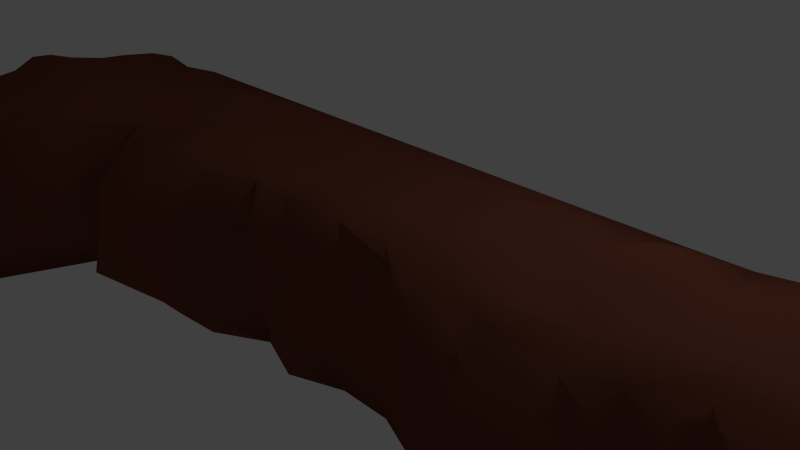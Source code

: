 # Source: CAVE.blend  (saved by Blender 2.73.0; exported with 4.5.12 LTS)
import bpy
from mathutils import Matrix  # noqa: F401  (used for matrix-valued properties, if any)

bpy.ops.wm.read_factory_settings(use_empty=True)
scene = bpy.context.scene
scene.name = 'Scene'

# ---- collections
col_collection_1 = bpy.data.collections.new('Collection 1'); scene.collection.children.link(col_collection_1)

# ---- materials (node trees are filled in below, after node groups)
mat_material = bpy.data.materials.new('Material')
mat_material.alpha_threshold = 0.0
mat_material.use_transparent_shadow = False
mat_material.diffuse_color = (0.1845, 0.05669, 0.03439, 1.0)
mat_material.roughness = 0.5
mat_material.line_color = (0.0, 0.0, 0.0, 1.0)

# ---- material node trees

# ---- world
world_world = bpy.data.worlds.new('World'); scene.world = world_world
world_world.color = (0.05088, 0.05088, 0.05088)
world_world.use_sun_shadow = False
world_world.sun_shadow_jitter_overblur = 0.0
world_world.cycles.sampling_method = 'MANUAL'
world_world.cycles.sample_map_resolution = 256

# ---- cameras
cam_camera = bpy.data.cameras.new('Camera')
cam_camera.clip_end = 100.0
cam_camera.lens = 35.0
cam_camera.sensor_width = 32.0
cam_camera.sensor_height = 18.0
cam_camera.ortho_scale = 7.314
cam_camera.dof.focus_distance = 0.0
cam_camera.dof.aperture_fstop = 128.0

# ---- lights
light_lamp = bpy.data.lights.new('Lamp', 'POINT')
light_lamp.transmission_factor = 0.0
light_lamp.cutoff_distance = 30.0
light_lamp.energy = 100.0
light_lamp.shadow_buffer_clip_start = 1.001
light_lamp.shadow_soft_size = 0.1
light_lamp.shadow_maximum_resolution = 0.006
light_lamp.use_absolute_resolution = True
light_lamp.cycles.use_multiple_importance_sampling = False

# ---- meshes
me_cube = bpy.data.meshes.new('Cube')
me_cube.from_pydata([(1.0, 0.8865, -1.174), (1.0, -1.105, -1.174), (-1.0, -2.69, -1.174), (-1.0, 1.076, -1.174), (0.9753, 0.8441, 0.6627), (1.0, -0.6715, 1.147), (-0.9666, -3.01, 1.091), (-0.9524, 0.9348, 1.091), (0.8959, 1.05, -1.174), (0.7959, 1.076, -1.174), (0.6959, 1.076, -1.174), (0.5959, 1.076, -1.174), (0.4959, 1.076, -1.174), (0.3959, 1.076, -1.174), (0.2959, 1.076, -1.174), (0.1959, 1.076, -1.174), (0.09587, 1.076, -1.174), (-0.00413, 1.076, -1.174), (-0.1041, 1.076, -1.174), (-0.2041, 1.076, -1.174), (-0.3041, 1.076, -1.174), (-0.4041, 1.076, -1.174), (-0.5041, 1.076, -1.174), (-0.6041, 1.076, -1.174), (-0.7041, 1.076, -1.174), (-0.8041, 1.076, -1.174), (-0.9041, 1.076, -1.174), (0.8959, -1.192, -1.174), (0.7959, -1.392, -1.174), (0.6959, -1.302, -1.174), (0.5959, -1.176, -1.174), (0.4959, -1.434, -1.174), (0.3959, -1.608, -1.174), (0.2959, -1.434, -1.174), (0.1959, -1.145, -1.174), (0.09587, -1.15, -1.174), (-0.00413, -1.435, -1.174), (-0.1041, -1.181, -1.174), (-0.2041, -1.593, -1.174), (-0.3041, -1.599, -1.174), (-0.4041, -1.692, -1.174), (-0.5041, -1.117, -1.174), (-0.6041, -1.723, -1.174), (-0.7041, -3.611, -1.174), (-0.8041, -3.713, -1.174), (-0.9041, -3.46, -1.174), (0.8944, 1.049, 1.039), (0.7959, 1.076, 1.098), (0.6959, 1.076, 1.197), (0.5959, 1.076, 1.098), (0.4959, 1.076, 1.091), (0.3959, 1.076, 1.091), (0.2959, 1.076, 1.091), (0.1959, 1.076, 1.091), (0.09587, 1.076, 1.091), (-0.00413, 1.076, 1.091), (-0.1041, 1.076, 1.091), (-0.2041, 1.076, 1.091), (-0.3041, 1.076, 1.091), (-0.4041, 1.076, 1.091), (-0.5041, 1.076, 1.091), (-0.6041, 1.076, 1.091), (-0.7041, 1.076, 1.091), (-0.8041, 0.9924, 1.05), (-0.8944, 1.076, 1.091), (0.8959, -0.994, 1.223), (0.7959, -0.9078, 1.091), (0.6959, -1.058, 1.217), (0.5959, -1.093, 0.8282), (0.4959, -1.112, 0.7025), (0.397, -1.243, 0.8291), (0.2959, -1.112, 1.035), (0.1959, -1.093, 1.091), (0.09587, -1.105, 1.092), (-0.00413, -1.279, 1.154), (-0.1041, -1.161, 1.161), (-0.18, -1.581, 1.22), (-0.3041, -1.486, 1.214), (-0.4041, -1.581, 1.099), (-0.5041, -1.132, 1.091), (-0.6041, -1.813, 1.139), (-0.7041, -3.324, 1.091), (-0.8041, -3.068, 1.091), (-0.8973, -2.906, 1.091), (1.0, 0.9812, -0.5), (0.9947, 1.059, -0.02096), (0.9821, 0.9327, 0.2628), (1.0, -1.146, -0.5), (1.0, -1.13, 0.0), (1.0, -0.864, 0.5038), (-1.014, -2.837, -0.5), (-1.028, -3.196, 0.0), (-0.9979, -3.074, 0.5), (-1.0, 1.076, -0.5), (-1.0, 1.076, 0.0), (-0.9762, 1.076, 0.5), (0.8959, 1.072, -0.5), (0.8959, 1.076, -0.001831), (0.8937, 1.063, 0.4679), (0.7959, 1.084, -0.5), (0.7959, 1.121, 0.0), (0.7959, 1.084, 0.5), (0.6959, 1.212, -0.5), (0.6959, 1.348, 0.0), (0.6959, 1.212, 0.5202), (0.5959, 1.084, -0.5), (0.5959, 1.121, 0.0), (0.5959, 1.123, 0.5), (0.4959, 1.076, -0.5), (0.4959, 1.076, 0.0), (0.4959, 1.114, 0.5), (0.3959, 1.076, -0.5), (0.3959, 1.076, 0.0), (0.3959, 1.076, 0.5), (0.2959, 1.086, -0.5), (0.2959, 1.128, 0.0), (0.2959, 1.086, 0.5), (0.1959, 1.361, -0.5), (0.1959, 1.518, 0.0), (0.1959, 1.232, 0.5), (0.09587, 1.286, -0.5), (0.09587, 1.329, 0.0), (0.09587, 1.086, 0.5), (-0.00413, 1.076, -0.5), (-0.00413, 1.076, 0.0), (-0.00413, 1.076, 0.5), (-0.1041, 1.076, -0.5), (-0.1041, 1.076, 0.0), (-0.1041, 1.076, 0.5), (-0.2041, 1.085, -0.5), (-0.2041, 1.124, 0.0), (-0.2041, 1.085, 0.5), (-0.3041, 1.221, -0.5), (-0.3041, 1.365, 0.0), (-0.3041, 1.221, 0.5), (-0.4041, 1.221, -0.5), (-0.4041, 1.124, 0.0), (-0.4041, 1.085, 0.5), (-0.5041, 1.212, -0.5), (-0.5041, 1.076, 0.0), (-0.5041, 1.076, 0.5), (-0.6041, 1.261, -0.5), (-0.6041, 1.076, 0.0), (-0.6041, 1.076, 0.5), (-0.7041, 1.252, -0.5), (-0.7041, 1.249, 0.0), (-0.7041, 1.076, 0.5), (-0.8041, 1.219, -0.5), (-0.8041, 1.076, 0.0), (-0.8041, 1.076, 0.5), (-0.9041, 1.076, -0.5), (-0.9041, 1.231, 0.0), (-0.9019, 1.261, 0.5), (0.8959, -1.202, 0.5), (0.8959, -1.339, 0.0), (0.8959, -1.328, -0.5), (0.7959, -1.191, 0.5), (0.7959, -1.459, 0.0), (0.7959, -1.526, -0.5), (0.6959, -1.232, 0.466), (0.6959, -1.379, -0.003559), (0.6959, -1.396, -0.5), (0.5959, -1.245, 0.2994), (0.5959, -1.439, -0.08793), (0.5959, -1.372, -0.5096), (0.4959, -1.312, 0.2053), (0.4959, -1.533, -0.1368), (0.4959, -1.583, -0.5232), (0.3959, -1.44, 0.3139), (0.3959, -1.713, -0.06357), (0.3959, -1.81, -0.5011), (0.2959, -1.378, 0.4698), (0.2959, -1.636, -0.000412), (0.2959, -1.648, -0.5), (0.1959, -1.111, 0.5), (0.1959, -1.19, 0.0), (0.1959, -1.201, -0.5), (0.09587, -1.155, 0.5), (0.09587, -1.105, 0.0), (0.09587, -1.104, -0.5), (-0.00413, -1.466, 0.5031), (-0.00413, -1.279, 0.0), (-0.00413, -1.264, -0.5), (-0.1041, -1.32, 0.5), (-0.1041, -1.272, 0.0), (-0.1041, -1.271, -0.5), (-0.1841, -2.084, 0.6903), (-0.1841, -2.084, -0.001127), (-0.1841, -2.084, -0.6011), (-0.3041, -2.084, 0.7512), (-0.3041, -2.093, -0.001127), (-0.3041, -2.132, -0.6011), (-0.4241, -2.084, 0.6903), (-0.4241, -2.228, -0.001127), (-0.4241, -2.373, -0.6011), (-0.5037, -1.31, 0.4547), (-0.5064, -1.28, -0.04533), (-0.5064, -1.284, -0.5453), (-0.6041, -1.878, 0.5135), (-0.6041, -1.816, 0.0), (-0.6041, -1.721, -0.5), (-0.7041, -3.492, 0.5), (-0.7041, -3.601, 0.0), (-0.7041, -3.641, -0.5), (-0.8041, -3.241, 0.5), (-0.8041, -3.613, 0.0), (-0.8041, -3.821, -0.5), (-0.9037, -3.098, 0.5), (-0.9099, -3.341, 0.0), (-0.9055, -3.603, -0.5), (1.0, 0.4053, -1.174), (1.0, -5.96e-08, -1.174), (1.0, -0.5069, -1.174), (-1.0, -1.876, -1.174), (-1.002, -1.427, -1.174), (-1.0, 0.4415, -1.174), (0.9794, 0.3743, 0.9152), (0.9986, 0.008199, 1.139), (1.0, -0.2271, 1.329), (-0.9833, -2.311, 1.111), (-1.002, -1.358, 1.194), (-0.9762, 0.4431, 1.117), (0.8901, 0.4917, 1.266), (0.8959, -5.364e-07, 1.213), (0.8959, -0.4713, 1.364), (0.7959, 0.5, 1.127), (0.7959, -5.364e-07, 1.29), (0.7959, -0.3901, 1.284), (0.6959, 0.5, 1.303), (0.6959, -5.364e-07, 1.195), (0.6959, -0.493, 1.241), (0.5959, 0.5, 1.118), (0.5959, -5.364e-07, 1.238), (0.5959, -0.5, 1.127), (0.4959, 0.5, 1.345), (0.4959, -4.768e-07, 1.228), (0.4959, -0.5049, 0.7923), (0.3959, 0.5, 1.09), (0.3959, -4.172e-07, 1.039), (0.397, -0.6256, 0.8759), (0.2959, 0.5, 1.208), (0.2959, -4.172e-07, 1.322), (0.2959, -0.5, 1.176), (0.1959, 0.5, 1.099), (0.1959, -3.576e-07, 1.13), (0.1959, -0.5, 1.099), (0.09587, 0.5, 1.091), (0.09587, -2.98e-07, 1.082), (0.09587, -0.5, 1.089), (-0.00413, 0.5, 1.091), (-0.00413, -2.98e-07, 1.135), (-0.00413, -0.5774, 1.23), (-0.1041, 0.5, 1.091), (-0.1041, -2.384e-07, 1.095), (-0.1041, -0.5, 1.135), (-0.2041, 0.5, 1.091), (-0.2041, -1.788e-07, 1.099), (-0.2041, -0.6714, 1.288), (-0.3041, 0.5, 1.091), (-0.3041, -1.192e-07, 1.214), (-0.3041, -0.5566, 1.336), (-0.4041, 0.5, 1.239), (-0.4041, -5.96e-08, 1.15), (-0.4041, -0.6634, 1.142), (-0.5041, 0.5, 1.242), (-0.5041, 0.0, 1.393), (-0.5041, -0.5, 1.242), (-0.6041, 0.5, 1.11), (-0.6041, -0.231, 1.276), (-0.6041, -1.133, 1.429), (-0.7041, 0.4415, 1.23), (-0.7041, -1.363, 1.677), (-0.7041, -2.773, 1.235), (-0.8041, 0.4415, 1.113), (-0.8041, -1.342, 1.724), (-0.8041, -2.395, 1.129), (-0.9019, 0.4415, 1.164), (-0.9041, -1.35, 1.548), (-0.9025, -2.111, 1.17), (0.8959, -0.5743, -1.174), (0.8959, -0.06117, -1.174), (0.8959, 0.4946, -1.174), (0.7959, -0.7371, -1.174), (0.7959, -0.1192, -1.174), (0.7959, 0.4841, -1.174), (0.6959, -0.6567, -1.174), (0.6959, -0.06413, -1.174), (0.6959, 0.4983, -1.174), (0.5959, -0.5408, -1.174), (0.5959, 0.0, -1.174), (0.5959, 0.5, -1.174), (0.4959, -0.7527, -1.174), (0.4959, -0.1017, -1.174), (0.4959, 0.4978, -1.174), (0.3959, -0.8966, -1.174), (0.3959, -0.1902, -1.174), (0.3959, 0.4759, -1.174), (0.2959, -0.7527, -1.174), (0.2959, -0.1017, -1.174), (0.2959, 0.4978, -1.174), (0.1959, -0.5243, -1.174), (0.1959, 0.0, -1.174), (0.1959, 0.5, -1.174), (0.09587, -0.5109, -1.174), (0.09587, 0.0, -1.174), (0.09587, 0.5, -1.174), (-0.00413, -0.6713, -1.174), (-0.00413, 0.0, -1.174), (-0.00413, 0.5, -1.174), (-0.1041, -0.5109, -1.174), (-0.1041, 0.0, -1.174), (-0.1041, 0.5, -1.174), (-0.2041, -0.7071, -1.174), (-0.2041, 0.0, -1.174), (-0.2041, 0.5, -1.174), (-0.3041, -0.672, -1.174), (-0.3041, 0.0, -1.174), (-0.3041, 0.5, -1.174), (-0.4041, -0.6083, -1.174), (-0.4041, 0.0, -1.174), (-0.4041, 0.5, -1.174), (-0.5041, -0.5, -1.174), (-0.5041, 0.0, -1.174), (-0.5041, 0.5, -1.174), (-0.6041, -0.7251, -1.174), (-0.6041, 5.96e-08, -1.174), (-0.6041, 0.5, -1.174), (-0.7041, -1.903, -1.174), (-0.7041, -0.05091, -1.174), (-0.7041, 0.5, -1.174), (-0.8041, -1.754, -1.174), (-0.8041, 1.788e-07, -1.174), (-0.8041, 0.5, -1.174), (-0.9041, -1.903, -1.174), (-0.9041, -0.2882, -1.174), (-0.9041, 0.5, -1.174), (-1.021, -2.161, -0.5), (-1.045, -1.42, -0.5), (-1.0, 0.4426, -0.5), (-1.025, -2.379, 0.0), (-1.066, -1.39, 0.0002374), (-1.0, 0.4475, 0.0), (-1.007, -2.305, 0.5), (-1.042, -1.42, 0.5386), (-0.9901, 0.4439, 0.501), (0.9981, 0.7259, -0.9647), (0.9981, -0.9347, -0.9647), (-0.9647, -2.011, -0.9647), (-0.9623, 0.9101, -0.9647), (0.974, 0.6851, 0.5308), (0.9981, -0.4774, 1.043), (-0.9369, -2.174, 0.8338), (-0.9247, 0.9101, 0.9672), (0.896, 0.8858, -0.9647), (0.798, 0.8161, -0.9647), (0.7, 0.8599, -0.9647), (0.6019, 0.8161, -0.9647), (0.5039, 0.9101, -0.9647), (0.4059, 0.9101, -0.9647), (0.3079, 0.9101, -0.9647), (0.2099, 0.9107, -0.9647), (0.1118, 0.9101, -0.9647), (0.01381, 0.9101, -0.9647), (-0.08421, 0.9101, -0.9647), (-0.1822, 0.9101, -0.9647), (-0.2802, 0.7391, -0.9647), (-0.3783, 0.9101, -0.9647), (-0.4763, 0.9101, -0.9647), (-0.5743, 0.9101, -0.9647), (-0.6723, 0.9101, -0.9647), (-0.7704, 0.9101, -0.9647), (-0.8684, 0.9101, -0.9647), (0.896, -1.035, -0.9647), (0.798, -1.254, -0.9647), (0.7, -1.165, -0.9647), (0.6019, -1.025, -0.9647), (0.5039, -1.283, -0.9647), (0.4059, -1.503, -0.9647), (0.3079, -1.35, -0.9647), (0.2099, -1.02, -0.9647), (0.1118, -0.8544, -0.9647), (0.01381, -1.155, -0.9647), (-0.08421, -0.8766, -0.9647), (-0.1822, -1.256, -0.9647), (-0.2802, -1.389, -0.9647), (-0.3783, -1.458, -0.9647), (-0.4763, -0.8631, -0.9647), (-0.5866, -1.052, -0.9647), (-0.7021, -2.551, -0.9647), (-0.7704, -3.134, -0.9647), (-0.8684, -3.051, -0.9647), (0.8939, 0.8825, 0.9004), (0.798, 0.9101, 0.9137), (0.7, 0.9109, 1.036), (0.6019, 0.9101, 0.8847), (0.5039, 0.9101, 0.8643), (0.4059, 0.9101, 0.8643), (0.3079, 0.9101, 0.9695), (0.2099, 0.9107, 0.8908), (0.1118, 0.8252, 0.8014), (0.01381, 0.9101, 0.8908), (-0.08421, 0.9101, 0.8908), (-0.1822, 0.9101, 0.8908), (-0.2802, 0.9103, 0.8908), (-0.3783, 0.7389, 0.9647), (-0.4763, 0.9101, 0.8361), (-0.5743, 0.9101, 0.8323), (-0.6723, 0.9101, 0.8351), (-0.7704, 0.9101, 0.8323), (-0.8683, 0.9101, 0.8335), (0.896, -0.8355, 0.9647), (0.798, -0.7504, 0.9647), (0.7, -0.9034, 0.9197), (0.6019, -0.9117, 0.7246), (0.5039, -0.9472, 0.5892), (0.4059, -1.169, 0.3934), (0.3079, -0.9649, 0.8954), (0.2099, -0.9101, 0.8908), (0.1118, -0.8374, 0.8879), (0.01381, -1.029, 0.9609), (-0.08421, -0.965, 0.881), (-0.1822, -1.41, 0.8263), (-0.2802, -1.539, 0.913), (-0.3783, -1.372, 0.9812), (-0.4763, -1.023, 0.9277), (-0.5743, -0.9988, 0.9768), (-0.7037, -2.897, 0.9675), (-0.7704, -2.502, 0.8601), (-0.8683, -2.204, 0.8436), (0.9981, 0.8227, -0.4824), (0.9921, 0.893, -0.02496), (0.9804, 0.7766, 0.246), (0.9981, -0.964, -0.4824), (0.9981, -0.948, 0.0), (0.9981, -0.6862, 0.4923), (-0.9853, -2.215, -0.4824), (-1.002, -2.27, 0.0), (-0.9695, -2.23, 0.4824), (-0.9623, 0.9101, -0.4824), (-0.9623, 0.9101, 0.0), (-0.9452, 0.9101, 0.4824), (0.896, 0.9076, -0.4824), (0.896, 0.9101, -0.002727), (0.8935, 0.8983, 0.4474), (0.798, 0.9176, -0.4824), (0.798, 0.9493, 0.0), (0.798, 0.9176, 0.4824), (0.7, 1.006, -0.4824), (0.7, 1.175, 0.0), (0.7, 1.05, 0.5142), (0.6019, 0.9265, -0.4824), (0.6019, 0.9686, 0.0), (0.6019, 0.9265, 0.4831), (0.5039, 0.9101, -0.4824), (0.5039, 0.9101, 0.0), (0.5039, 0.9101, 0.4824), (0.4059, 0.9101, -0.4824), (0.4059, 0.9101, 0.0), (0.4059, 0.9101, 0.4824), (0.3079, 0.9114, -0.4824), (0.3079, 0.9332, 0.0), (0.3079, 0.9114, 0.4824), (0.2099, 1.066, -0.4824), (0.2099, 1.128, 0.0), (0.2099, 1.066, 0.4824), (0.1118, 0.9451, -0.4824), (0.1118, 0.9288, 0.0), (0.1118, 0.9451, 0.4824), (0.01381, 0.9101, -0.4824), (0.01381, 0.9101, 0.0), (0.01381, 0.9101, 0.4824), (-0.08421, 0.9101, -0.4824), (-0.08421, 0.9101, 0.0), (-0.08421, 0.9101, 0.4824), (-0.1822, 0.9101, -0.4824), (-0.1822, 0.9172, 0.0), (-0.1822, 0.9101, 0.4824), (-0.2802, 0.8743, -0.4824), (-0.2802, 0.9988, 0.0), (-0.2802, 0.8743, 0.4824), (-0.3783, 0.96, -0.4824), (-0.3783, 0.8594, 0.0), (-0.3783, 0.7887, 0.4824), (-0.4763, 0.9101, -0.4824), (-0.4763, 0.9101, 0.0), (-0.4763, 0.9101, 0.4824), (-0.5743, 0.9101, -0.4824), (-0.5743, 0.9101, 0.0), (-0.5743, 0.9101, 0.4824), (-0.6723, 0.9101, -0.4824), (-0.6723, 0.9101, 0.0), (-0.6723, 0.9101, 0.4824), (-0.7704, 0.9101, -0.4824), (-0.7704, 0.9101, 0.0), (-0.7704, 0.9101, 0.4824), (-0.8684, 0.9101, -0.4824), (-0.8684, 0.9101, 0.0), (-0.8684, 0.9101, 0.4824), (0.896, -1.022, 0.4824), (0.896, -1.15, 0.0), (0.896, -1.136, -0.4824), (0.798, -1.011, 0.4824), (0.798, -1.268, 0.0), (0.798, -1.332, -0.4824), (0.7, -1.049, 0.4564), (0.7, -1.191, -0.001795), (0.7, -1.214, -0.4824), (0.6019, -1.069, 0.2944), (0.6019, -1.257, -0.08833), (0.6019, -1.191, -0.4927), (0.5039, -1.122, 0.1845), (0.5039, -1.333, -0.1526), (0.5039, -1.368, -0.5161), (0.4059, -1.252, 0.2696), (0.4059, -1.504, -0.09086), (0.4059, -1.603, -0.4908), (0.3079, -1.228, 0.4348), (0.3079, -1.491, -0.005768), (0.3079, -1.507, -0.4824), (0.2099, -0.9569, 0.4824), (0.2099, -1.061, 0.0), (0.2099, -1.068, -0.4824), (0.1118, -0.9292, 0.4824), (0.1118, -0.9101, 0.0), (0.1118, -0.9101, -0.4824), (0.01381, -1.185, 0.4974), (0.01381, -1.083, 0.0), (0.01381, -0.9869, -0.4824), (-0.08421, -0.9224, 0.4887), (-0.1065, -0.9211, 0.0), (-0.09817, -0.9994, -0.4824), (-0.1822, -1.665, 0.4824), (-0.2046, -1.75, 0.0), (-0.1962, -1.836, -0.4824), (-0.2802, -1.808, 0.5404), (-0.2802, -1.804, 0.0), (-0.2802, -1.793, -0.4824), (-0.3783, -1.795, 0.4957), (-0.3783, -1.893, 0.0), (-0.3783, -1.994, -0.4824), (-0.4763, -1.234, 0.4824), (-0.4763, -1.246, 0.0), (-0.4763, -1.281, -0.4824), (-0.5743, -1.093, 0.4837), (-0.5743, -0.9861, 0.0), (-0.5743, -1.005, -0.4824), (-0.716, -3.021, 0.4824), (-0.716, -3.103, 0.0), (-0.716, -3.02, -0.4824), (-0.7704, -2.736, 0.4834), (-0.7704, -3.012, 0.0), (-0.7704, -3.192, -0.4824), (-0.8684, -2.41, 0.4828), (-0.8684, -2.683, 0.0), (-0.8684, -3.094, -0.4824), (0.9981, 0.3735, -0.9647), (0.9981, -0.0005777, -0.9647), (0.9981, -0.4716, -0.9647), (-0.9657, -1.951, -0.9647), (-0.9711, -1.175, -0.9647), (-0.9623, 0.3914, -0.9647), (0.9831, 0.3472, 0.6928), (0.9963, 0.007874, 1.01), (0.9981, -0.2096, 1.066), (-0.9564, -1.891, 0.9121), (-0.9674, -1.29, 1.065), (-0.9465, 0.3978, 0.8936), (0.895, 0.4518, 0.9199), (0.896, -4.882e-07, 0.9848), (0.896, -0.4451, 0.9711), (0.798, 0.4551, 0.9338), (0.798, -0.004761, 0.9699), (0.798, -0.3903, 0.9647), (0.7, 0.4551, 1.112), (0.7, -4.882e-07, 1.006), (0.7, -0.4636, 0.942), (0.6019, 0.4551, 1.0), (0.6019, -4.882e-07, 0.893), (0.6019, -0.4551, 0.7874), (0.5039, 0.4551, 0.9271), (0.5039, -4.34e-07, 0.8139), (0.5039, -0.4688, 0.6791), (0.4059, 0.4551, 0.9513), (0.4059, -0.005459, 0.8841), (0.4059, -0.6342, 0.4341), (0.3079, 0.4551, 0.99), (0.3079, -3.797e-07, 1.08), (0.3079, -0.4761, 0.9444), (0.2099, 0.4551, 0.9189), (0.2099, -3.255e-07, 0.9551), (0.2099, -0.4551, 0.9189), (0.1118, 0.3701, 0.8014), (0.1118, -2.712e-07, 0.8889), (0.1118, -0.4551, 0.883), (0.01381, 0.4551, 0.8908), (0.01381, -2.712e-07, 0.9259), (0.01381, -0.5228, 1.0), (-0.08421, 0.4551, 0.8908), (-0.08421, -2.17e-07, 0.9122), (-0.08421, -0.4604, 0.8483), (-0.1822, 0.4551, 0.8908), (-0.1822, -1.627e-07, 0.9647), (-0.1822, -0.6246, 0.9711), (-0.2802, 0.4551, 0.8914), (-0.2802, -1.085e-07, 1.002), (-0.2802, -0.6409, 0.9943), (-0.3783, 0.4551, 0.9647), (-0.3783, -5.425e-08, 0.9351), (-0.3783, -0.5999, 0.9944), (-0.4763, 0.4551, 1.115), (-0.4763, 0.0, 1.039), (-0.4763, -0.5248, 0.8481), (-0.5743, 0.4551, 0.9367), (-0.5743, -0.001693, 0.9643), (-0.5743, -0.5814, 1.035), (-0.6723, 0.3886, 1.001), (-0.6723, -1.234, 1.279), (-0.6723, -2.391, 0.9687), (-0.7704, 0.3834, 0.9659), (-0.7704, -1.199, 1.533), (-0.7704, -2.226, 1.082), (-0.8684, 0.3912, 0.9568), (-0.8684, -1.211, 1.464), (-0.8684, -1.826, 1.074), (0.896, -0.5626, -0.9647), (0.896, -0.08257, -0.9647), (0.896, 0.4432, -0.9647), (0.798, -0.7289, -0.9647), (0.798, -0.1496, -0.9647), (0.798, 0.4203, -0.9647), (0.7, -0.6457, -0.9647), (0.7, -0.09016, -0.9647), (0.7, 0.4437, -0.9647), (0.6019, -0.5146, -0.9647), (0.6019, -0.002745, -0.9647), (0.6019, 0.4551, -0.9647), (0.5039, -0.7289, -0.9647), (0.5039, -0.1225, -0.9647), (0.5039, 0.4443, -0.9647), (0.4059, -0.9081, -0.9647), (0.4059, -0.2379, -0.9647), (0.4059, 0.4017, -0.9647), (0.3079, -0.7832, -0.9647), (0.3079, -0.1568, -0.9647), (0.3079, 0.4336, -0.9647), (0.2099, -0.5191, -0.9647), (0.2099, -0.008826, -0.9647), (0.2099, 0.4551, -0.9647), (0.1118, -0.4551, -0.9647), (0.1118, 0.0, -0.9647), (0.1118, 0.4551, -0.9647), (0.01381, -0.4964, -0.9647), (0.01381, 0.0, -0.9647), (0.01381, 0.4551, -0.9647), (-0.08421, -0.4888, -0.9647), (-0.08421, 0.0, -0.9647), (-0.08421, 0.4551, -0.9647), (-0.1822, -0.6293, -0.9647), (-0.1822, 0.0, -0.9647), (-0.1822, 0.4551, -0.9647), (-0.2802, -0.5915, -0.9647), (-0.2802, 0.0, -0.9647), (-0.2802, 0.4551, -0.9647), (-0.3783, -0.5233, -0.9647), (-0.3783, 0.0, -0.9647), (-0.3783, 0.4551, -0.9647), (-0.4763, -0.4627, -0.9647), (-0.4763, 0.0, -0.9647), (-0.4763, 0.4551, -0.9647), (-0.5743, -0.4551, -0.9647), (-0.5743, 5.425e-08, -0.9647), (-0.5743, 0.4551, -0.9647), (-0.6723, -1.09, -0.9647), (-0.6723, -0.02554, -0.9647), (-0.6723, 0.4551, -0.9647), (-0.7704, -1.335, -0.9647), (-0.7704, 1.627e-07, -0.9647), (-0.7704, 0.4551, -0.9647), (-0.8684, -1.543, -0.9647), (-0.8684, -0.02042, -0.9647), (-0.8684, 0.4551, -0.9647), (-0.9774, -2.2, -0.4824), (-0.9981, -1.103, -0.4824), (-0.9623, 0.4052, -0.4824), (-0.9971, -2.129, 0.0), (-1.008, -0.9848, 0.01224), (-0.9623, 0.4249, 0.0), (-0.9822, -2.004, 0.5049), (-0.9928, -1.191, 0.6092), (-0.9575, 0.4001, 0.4984)], [], [(333, 45, 2, 213), (278, 219, 6, 83), (207, 83, 6, 92), (344, 221, 7, 95), (150, 26, 3, 93), (84, 0, 8, 96), (96, 8, 9, 99), (99, 9, 10, 102), (102, 10, 11, 105), (105, 11, 12, 108), (108, 12, 13, 111), (111, 13, 14, 114), (114, 14, 15, 117), (117, 15, 16, 120), (120, 16, 17, 123), (123, 17, 18, 126), (126, 18, 19, 129), (129, 19, 20, 132), (132, 20, 21, 135), (135, 21, 22, 138), (138, 22, 23, 141), (141, 23, 24, 144), (144, 24, 25, 147), (147, 25, 26, 150), (89, 5, 65, 153), (153, 65, 66, 156), (156, 66, 67, 159), (159, 67, 68, 162), (162, 68, 69, 165), (165, 69, 70, 168), (168, 70, 71, 171), (171, 71, 72, 174), (174, 72, 73, 177), (177, 73, 74, 180), (180, 74, 75, 183), (183, 75, 76, 186), (186, 76, 77, 189), (189, 77, 78, 192), (192, 78, 79, 195), (195, 79, 80, 198), (198, 80, 81, 201), (201, 81, 82, 204), (204, 82, 83, 207), (218, 224, 65, 5), (224, 227, 66, 65), (227, 230, 67, 66), (230, 233, 68, 67), (233, 236, 69, 68), (236, 239, 70, 69), (239, 242, 71, 70), (242, 245, 72, 71), (245, 248, 73, 72), (248, 251, 74, 73), (251, 254, 75, 74), (254, 257, 76, 75), (257, 260, 77, 76), (260, 263, 78, 77), (263, 266, 79, 78), (266, 269, 80, 79), (269, 272, 81, 80), (272, 275, 82, 81), (275, 278, 83, 82), (212, 1, 27, 279), (279, 27, 28, 282), (282, 28, 29, 285), (285, 29, 30, 288), (288, 30, 31, 291), (291, 31, 32, 294), (294, 32, 33, 297), (297, 33, 34, 300), (300, 34, 35, 303), (303, 35, 36, 306), (306, 36, 37, 309), (309, 37, 38, 312), (312, 38, 39, 315), (315, 39, 40, 318), (318, 40, 41, 321), (321, 41, 42, 324), (324, 42, 43, 327), (327, 43, 44, 330), (330, 44, 45, 333), (44, 206, 209, 45), (206, 205, 208, 209), (205, 204, 207, 208), (43, 203, 206, 44), (203, 202, 205, 206), (202, 201, 204, 205), (42, 200, 203, 43), (200, 199, 202, 203), (199, 198, 201, 202), (41, 197, 200, 42), (197, 196, 199, 200), (196, 195, 198, 199), (40, 194, 197, 41), (194, 193, 196, 197), (193, 192, 195, 196), (39, 191, 194, 40), (191, 190, 193, 194), (190, 189, 192, 193), (38, 188, 191, 39), (188, 187, 190, 191), (187, 186, 189, 190), (37, 185, 188, 38), (185, 184, 187, 188), (184, 183, 186, 187), (36, 182, 185, 37), (182, 181, 184, 185), (181, 180, 183, 184), (35, 179, 182, 36), (179, 178, 181, 182), (178, 177, 180, 181), (34, 176, 179, 35), (176, 175, 178, 179), (175, 174, 177, 178), (33, 173, 176, 34), (173, 172, 175, 176), (172, 171, 174, 175), (32, 170, 173, 33), (170, 169, 172, 173), (169, 168, 171, 172), (31, 167, 170, 32), (167, 166, 169, 170), (166, 165, 168, 169), (30, 164, 167, 31), (164, 163, 166, 167), (163, 162, 165, 166), (29, 161, 164, 30), (161, 160, 163, 164), (160, 159, 162, 163), (28, 158, 161, 29), (158, 157, 160, 161), (157, 156, 159, 160), (27, 155, 158, 28), (155, 154, 157, 158), (154, 153, 156, 157), (1, 87, 155, 27), (87, 88, 154, 155), (88, 89, 153, 154), (63, 149, 152, 64), (149, 148, 151, 152), (148, 147, 150, 151), (62, 146, 149, 63), (146, 145, 148, 149), (145, 144, 147, 148), (61, 143, 146, 62), (143, 142, 145, 146), (142, 141, 144, 145), (60, 140, 143, 61), (140, 139, 142, 143), (139, 138, 141, 142), (59, 137, 140, 60), (137, 136, 139, 140), (136, 135, 138, 139), (58, 134, 137, 59), (134, 133, 136, 137), (133, 132, 135, 136), (57, 131, 134, 58), (131, 130, 133, 134), (130, 129, 132, 133), (56, 128, 131, 57), (128, 127, 130, 131), (127, 126, 129, 130), (55, 125, 128, 56), (125, 124, 127, 128), (124, 123, 126, 127), (54, 122, 125, 55), (122, 121, 124, 125), (121, 120, 123, 124), (53, 119, 122, 54), (119, 118, 121, 122), (118, 117, 120, 121), (52, 116, 119, 53), (116, 115, 118, 119), (115, 114, 117, 118), (51, 113, 116, 52), (113, 112, 115, 116), (112, 111, 114, 115), (50, 110, 113, 51), (110, 109, 112, 113), (109, 108, 111, 112), (49, 107, 110, 50), (107, 106, 109, 110), (106, 105, 108, 109), (48, 104, 107, 49), (104, 103, 106, 107), (103, 102, 105, 106), (47, 101, 104, 48), (101, 100, 103, 104), (100, 99, 102, 103), (46, 98, 101, 47), (98, 97, 100, 101), (97, 96, 99, 100), (4, 86, 98, 46), (86, 85, 97, 98), (85, 84, 96, 97), (64, 152, 95, 7), (152, 151, 94, 95), (151, 150, 93, 94), (215, 338, 93, 3), (338, 341, 94, 93), (341, 344, 95, 94), (45, 209, 90, 2), (209, 208, 91, 90), (208, 207, 92, 91), (91, 92, 342, 339), (339, 342, 343, 340), (340, 343, 344, 341), (90, 91, 339, 336), (336, 339, 340, 337), (337, 340, 341, 338), (2, 90, 336, 213), (213, 336, 337, 214), (214, 337, 338, 215), (25, 332, 335, 26), (332, 331, 334, 335), (331, 330, 333, 334), (24, 329, 332, 25), (329, 328, 331, 332), (328, 327, 330, 331), (23, 326, 329, 24), (326, 325, 328, 329), (325, 324, 327, 328), (22, 323, 326, 23), (323, 322, 325, 326), (322, 321, 324, 325), (21, 320, 323, 22), (320, 319, 322, 323), (319, 318, 321, 322), (20, 317, 320, 21), (317, 316, 319, 320), (316, 315, 318, 319), (19, 314, 317, 20), (314, 313, 316, 317), (313, 312, 315, 316), (18, 311, 314, 19), (311, 310, 313, 314), (310, 309, 312, 313), (17, 308, 311, 18), (308, 307, 310, 311), (307, 306, 309, 310), (16, 305, 308, 17), (305, 304, 307, 308), (304, 303, 306, 307), (15, 302, 305, 16), (302, 301, 304, 305), (301, 300, 303, 304), (14, 299, 302, 15), (299, 298, 301, 302), (298, 297, 300, 301), (13, 296, 299, 14), (296, 295, 298, 299), (295, 294, 297, 298), (12, 293, 296, 13), (293, 292, 295, 296), (292, 291, 294, 295), (11, 290, 293, 12), (290, 289, 292, 293), (289, 288, 291, 292), (10, 287, 290, 11), (287, 286, 289, 290), (286, 285, 288, 289), (9, 284, 287, 10), (284, 283, 286, 287), (283, 282, 285, 286), (8, 281, 284, 9), (281, 280, 283, 284), (280, 279, 282, 283), (0, 210, 281, 8), (210, 211, 280, 281), (211, 212, 279, 280), (63, 64, 276, 273), (273, 276, 277, 274), (274, 277, 278, 275), (62, 63, 273, 270), (270, 273, 274, 271), (271, 274, 275, 272), (61, 62, 270, 267), (267, 270, 271, 268), (268, 271, 272, 269), (60, 61, 267, 264), (264, 267, 268, 265), (265, 268, 269, 266), (59, 60, 264, 261), (261, 264, 265, 262), (262, 265, 266, 263), (58, 59, 261, 258), (258, 261, 262, 259), (259, 262, 263, 260), (57, 58, 258, 255), (255, 258, 259, 256), (256, 259, 260, 257), (56, 57, 255, 252), (252, 255, 256, 253), (253, 256, 257, 254), (55, 56, 252, 249), (249, 252, 253, 250), (250, 253, 254, 251), (54, 55, 249, 246), (246, 249, 250, 247), (247, 250, 251, 248), (53, 54, 246, 243), (243, 246, 247, 244), (244, 247, 248, 245), (52, 53, 243, 240), (240, 243, 244, 241), (241, 244, 245, 242), (51, 52, 240, 237), (237, 240, 241, 238), (238, 241, 242, 239), (50, 51, 237, 234), (234, 237, 238, 235), (235, 238, 239, 236), (49, 50, 234, 231), (231, 234, 235, 232), (232, 235, 236, 233), (48, 49, 231, 228), (228, 231, 232, 229), (229, 232, 233, 230), (47, 48, 228, 225), (225, 228, 229, 226), (226, 229, 230, 227), (46, 47, 225, 222), (222, 225, 226, 223), (223, 226, 227, 224), (4, 46, 222, 216), (216, 222, 223, 217), (217, 223, 224, 218), (92, 6, 219, 342), (342, 219, 220, 343), (343, 220, 221, 344), (64, 7, 221, 276), (276, 221, 220, 277), (277, 220, 219, 278), (26, 335, 215, 3), (335, 334, 214, 215), (334, 333, 213, 214), (678, 558, 347, 390), (623, 428, 351, 564), (552, 437, 351, 428), (689, 440, 352, 566), (495, 438, 348, 371), (429, 441, 353, 345), (441, 444, 354, 353), (444, 447, 355, 354), (447, 450, 356, 355), (450, 453, 357, 356), (453, 456, 358, 357), (456, 459, 359, 358), (459, 462, 360, 359), (462, 465, 361, 360), (465, 468, 362, 361), (468, 471, 363, 362), (471, 474, 364, 363), (474, 477, 365, 364), (477, 480, 366, 365), (480, 483, 367, 366), (483, 486, 368, 367), (486, 489, 369, 368), (489, 492, 370, 369), (492, 495, 371, 370), (434, 498, 410, 350), (498, 501, 411, 410), (501, 504, 412, 411), (504, 507, 413, 412), (507, 510, 414, 413), (510, 513, 415, 414), (513, 516, 416, 415), (516, 519, 417, 416), (519, 522, 418, 417), (522, 525, 419, 418), (525, 528, 420, 419), (528, 531, 421, 420), (531, 534, 422, 421), (534, 537, 423, 422), (537, 540, 424, 423), (540, 543, 425, 424), (543, 546, 426, 425), (546, 549, 427, 426), (549, 552, 428, 427), (563, 350, 410, 569), (569, 410, 411, 572), (572, 411, 412, 575), (575, 412, 413, 578), (578, 413, 414, 581), (581, 414, 415, 584), (584, 415, 416, 587), (587, 416, 417, 590), (590, 417, 418, 593), (593, 418, 419, 596), (596, 419, 420, 599), (599, 420, 421, 602), (602, 421, 422, 605), (605, 422, 423, 608), (608, 423, 424, 611), (611, 424, 425, 614), (614, 425, 426, 617), (617, 426, 427, 620), (620, 427, 428, 623), (557, 624, 372, 346), (624, 627, 373, 372), (627, 630, 374, 373), (630, 633, 375, 374), (633, 636, 376, 375), (636, 639, 377, 376), (639, 642, 378, 377), (642, 645, 379, 378), (645, 648, 380, 379), (648, 651, 381, 380), (651, 654, 382, 381), (654, 657, 383, 382), (657, 660, 384, 383), (660, 663, 385, 384), (663, 666, 386, 385), (666, 669, 387, 386), (669, 672, 388, 387), (672, 675, 389, 388), (675, 678, 390, 389), (389, 390, 554, 551), (551, 554, 553, 550), (550, 553, 552, 549), (388, 389, 551, 548), (548, 551, 550, 547), (547, 550, 549, 546), (387, 388, 548, 545), (545, 548, 547, 544), (544, 547, 546, 543), (386, 387, 545, 542), (542, 545, 544, 541), (541, 544, 543, 540), (385, 386, 542, 539), (539, 542, 541, 538), (538, 541, 540, 537), (384, 385, 539, 536), (536, 539, 538, 535), (535, 538, 537, 534), (383, 384, 536, 533), (533, 536, 535, 532), (532, 535, 534, 531), (382, 383, 533, 530), (530, 533, 532, 529), (529, 532, 531, 528), (381, 382, 530, 527), (527, 530, 529, 526), (526, 529, 528, 525), (380, 381, 527, 524), (524, 527, 526, 523), (523, 526, 525, 522), (379, 380, 524, 521), (521, 524, 523, 520), (520, 523, 522, 519), (378, 379, 521, 518), (518, 521, 520, 517), (517, 520, 519, 516), (377, 378, 518, 515), (515, 518, 517, 514), (514, 517, 516, 513), (376, 377, 515, 512), (512, 515, 514, 511), (511, 514, 513, 510), (375, 376, 512, 509), (509, 512, 511, 508), (508, 511, 510, 507), (374, 375, 509, 506), (506, 509, 508, 505), (505, 508, 507, 504), (373, 374, 506, 503), (503, 506, 505, 502), (502, 505, 504, 501), (372, 373, 503, 500), (500, 503, 502, 499), (499, 502, 501, 498), (346, 372, 500, 432), (432, 500, 499, 433), (433, 499, 498, 434), (408, 409, 497, 494), (494, 497, 496, 493), (493, 496, 495, 492), (407, 408, 494, 491), (491, 494, 493, 490), (490, 493, 492, 489), (406, 407, 491, 488), (488, 491, 490, 487), (487, 490, 489, 486), (405, 406, 488, 485), (485, 488, 487, 484), (484, 487, 486, 483), (404, 405, 485, 482), (482, 485, 484, 481), (481, 484, 483, 480), (403, 404, 482, 479), (479, 482, 481, 478), (478, 481, 480, 477), (402, 403, 479, 476), (476, 479, 478, 475), (475, 478, 477, 474), (401, 402, 476, 473), (473, 476, 475, 472), (472, 475, 474, 471), (400, 401, 473, 470), (470, 473, 472, 469), (469, 472, 471, 468), (399, 400, 470, 467), (467, 470, 469, 466), (466, 469, 468, 465), (398, 399, 467, 464), (464, 467, 466, 463), (463, 466, 465, 462), (397, 398, 464, 461), (461, 464, 463, 460), (460, 463, 462, 459), (396, 397, 461, 458), (458, 461, 460, 457), (457, 460, 459, 456), (395, 396, 458, 455), (455, 458, 457, 454), (454, 457, 456, 453), (394, 395, 455, 452), (452, 455, 454, 451), (451, 454, 453, 450), (393, 394, 452, 449), (449, 452, 451, 448), (448, 451, 450, 447), (392, 393, 449, 446), (446, 449, 448, 445), (445, 448, 447, 444), (391, 392, 446, 443), (443, 446, 445, 442), (442, 445, 444, 441), (349, 391, 443, 431), (431, 443, 442, 430), (430, 442, 441, 429), (409, 352, 440, 497), (497, 440, 439, 496), (496, 439, 438, 495), (560, 348, 438, 683), (683, 438, 439, 686), (686, 439, 440, 689), (390, 347, 435, 554), (554, 435, 436, 553), (553, 436, 437, 552), (216, 561, 349, 4), (217, 562, 561, 216), (218, 563, 562, 217), (5, 350, 563, 218), (5, 89, 434, 350), (436, 684, 687, 437), (684, 685, 688, 687), (685, 686, 689, 688), (435, 681, 684, 436), (681, 682, 685, 684), (682, 683, 686, 685), (347, 558, 681, 435), (558, 559, 682, 681), (559, 560, 683, 682), (370, 371, 680, 677), (677, 680, 679, 676), (676, 679, 678, 675), (369, 370, 677, 674), (674, 677, 676, 673), (673, 676, 675, 672), (368, 369, 674, 671), (671, 674, 673, 670), (670, 673, 672, 669), (367, 368, 671, 668), (668, 671, 670, 667), (667, 670, 669, 666), (366, 367, 668, 665), (665, 668, 667, 664), (664, 667, 666, 663), (365, 366, 665, 662), (662, 665, 664, 661), (661, 664, 663, 660), (364, 365, 662, 659), (659, 662, 661, 658), (658, 661, 660, 657), (363, 364, 659, 656), (656, 659, 658, 655), (655, 658, 657, 654), (362, 363, 656, 653), (653, 656, 655, 652), (652, 655, 654, 651), (361, 362, 653, 650), (650, 653, 652, 649), (649, 652, 651, 648), (360, 361, 650, 647), (647, 650, 649, 646), (646, 649, 648, 645), (359, 360, 647, 644), (644, 647, 646, 643), (643, 646, 645, 642), (358, 359, 644, 641), (641, 644, 643, 640), (640, 643, 642, 639), (357, 358, 641, 638), (638, 641, 640, 637), (637, 640, 639, 636), (356, 357, 638, 635), (635, 638, 637, 634), (634, 637, 636, 633), (355, 356, 635, 632), (632, 635, 634, 631), (631, 634, 633, 630), (354, 355, 632, 629), (629, 632, 631, 628), (628, 631, 630, 627), (353, 354, 629, 626), (626, 629, 628, 625), (625, 628, 627, 624), (345, 353, 626, 555), (555, 626, 625, 556), (556, 625, 624, 557), (408, 618, 621, 409), (618, 619, 622, 621), (619, 620, 623, 622), (407, 615, 618, 408), (615, 616, 619, 618), (616, 617, 620, 619), (406, 612, 615, 407), (612, 613, 616, 615), (613, 614, 617, 616), (405, 609, 612, 406), (609, 610, 613, 612), (610, 611, 614, 613), (404, 606, 609, 405), (606, 607, 610, 609), (607, 608, 611, 610), (403, 603, 606, 404), (603, 604, 607, 606), (604, 605, 608, 607), (402, 600, 603, 403), (600, 601, 604, 603), (601, 602, 605, 604), (401, 597, 600, 402), (597, 598, 601, 600), (598, 599, 602, 601), (400, 594, 597, 401), (594, 595, 598, 597), (595, 596, 599, 598), (399, 591, 594, 400), (591, 592, 595, 594), (592, 593, 596, 595), (398, 588, 591, 399), (588, 589, 592, 591), (589, 590, 593, 592), (397, 585, 588, 398), (585, 586, 589, 588), (586, 587, 590, 589), (396, 582, 585, 397), (582, 583, 586, 585), (583, 584, 587, 586), (395, 579, 582, 396), (579, 580, 583, 582), (580, 581, 584, 583), (394, 576, 579, 395), (576, 577, 580, 579), (577, 578, 581, 580), (393, 573, 576, 394), (573, 574, 577, 576), (574, 575, 578, 577), (392, 570, 573, 393), (570, 571, 574, 573), (571, 572, 575, 574), (391, 567, 570, 392), (567, 568, 571, 570), (568, 569, 572, 571), (349, 561, 567, 391), (561, 562, 568, 567), (562, 563, 569, 568), (437, 687, 564, 351), (687, 688, 565, 564), (688, 689, 566, 565), (89, 88, 433, 434), (88, 87, 432, 433), (87, 1, 346, 432), (409, 621, 566, 352), (621, 622, 565, 566), (622, 623, 564, 565), (371, 348, 560, 680), (680, 560, 559, 679), (679, 559, 558, 678), (86, 431, 430, 85), (85, 430, 429, 84), (84, 429, 345, 0), (210, 0, 345, 555), (211, 210, 555, 556), (212, 211, 556, 557), (1, 212, 557, 346), (4, 349, 431, 86)])
me_cube.polygons.foreach_set('use_smooth', [True] * 688)
me_cube.materials.append(mat_material)
me_cube.use_remesh_preserve_volume = False
me_cube.use_remesh_preserve_attributes = False
me_cube.use_mirror_vertex_groups = False
me_cube.update()

# ---- objects
ob_cube = bpy.data.objects.new('Cube', me_cube)
ob_lamp = bpy.data.objects.new('Lamp', light_lamp)
ob_camera = bpy.data.objects.new('Camera', cam_camera)

# ---- transforms, parenting, visibility, modifiers, constraints
ob_cube.location = (0.0, 0.0, 0.0)
ob_cube.scale = (7.4, 1.0, 1.0)
ob_cube.lock_rotations_4d = False
ob_cube.empty_display_type = 'ARROWS'
ob_cube.lineart.crease_threshold = 0.0
ob_lamp.location = (4.076, 1.005, 5.904)
ob_lamp.rotation_euler = (0.6503, 0.05522, 1.866)
ob_lamp.lock_rotations_4d = False
ob_lamp.empty_display_type = 'ARROWS'
ob_lamp.color = (0.0, 0.0, 0.0, 0.0)
ob_lamp.lineart.crease_threshold = 0.0
ob_camera.location = (7.481, -6.508, 5.344)
ob_camera.rotation_euler = (1.109, 0.01082, 0.8149)
ob_camera.lock_rotations_4d = False
ob_camera.empty_display_type = 'ARROWS'
ob_camera.color = (0.0, 0.0, 0.0, 0.0)
ob_camera.display_type = 'WIRE'
ob_camera.lineart.crease_threshold = 0.0

# ---- collection membership
col_collection_1.objects.link(ob_cube)
col_collection_1.objects.link(ob_lamp)
col_collection_1.objects.link(ob_camera)

# ---- scene / render settings (as saved in the file)
scene.camera = ob_camera
scene.frame_start = 1; scene.frame_end = 250; scene.frame_set(1)
scene.render.engine = 'BLENDER_EEVEE_NEXT'
scene.render.resolution_percentage = 50
scene.render.dither_intensity = 0.0
scene.cycles.use_denoising = False
scene.cycles.samples = 10
scene.cycles.sampling_pattern = 'TABULATED_SOBOL'
scene.cycles.light_sampling_threshold = 0.0
scene.cycles.use_adaptive_sampling = False
scene.cycles.use_light_tree = False
scene.cycles.blur_glossy = 0.0
scene.cycles.pixel_filter_type = 'GAUSSIAN'
scene.cycles.sample_clamp_indirect = 0.0
scene.view_settings.view_transform = 'Standard'
bpy.context.view_layer.update()
